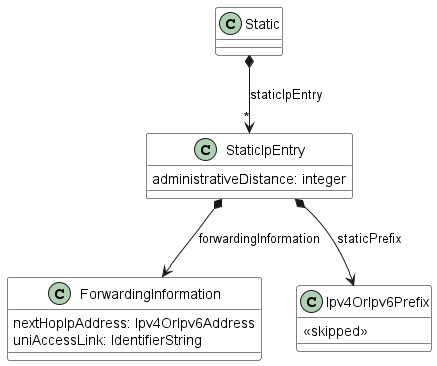

The diagram above was rendered by PlantUML. Its source (embedded in the PNG):
@startuml
skinparam {
    ClassBackgroundColor White
    ClassBorderColor Black
}


class Static {

}

Static *-->"*" StaticIpEntry : staticIpEntry


class StaticIpEntry {

    administrativeDistance: integer
}

StaticIpEntry *--> ForwardingInformation : forwardingInformation
StaticIpEntry *--> Ipv4OrIpv6Prefix : staticPrefix

class ForwardingInformation {
  nextHopIpAddress: Ipv4OrIpv6Address
  uniAccessLink: IdentifierString
}

class Ipv4OrIpv6Prefix {
  <<skipped>>
}
@enduml